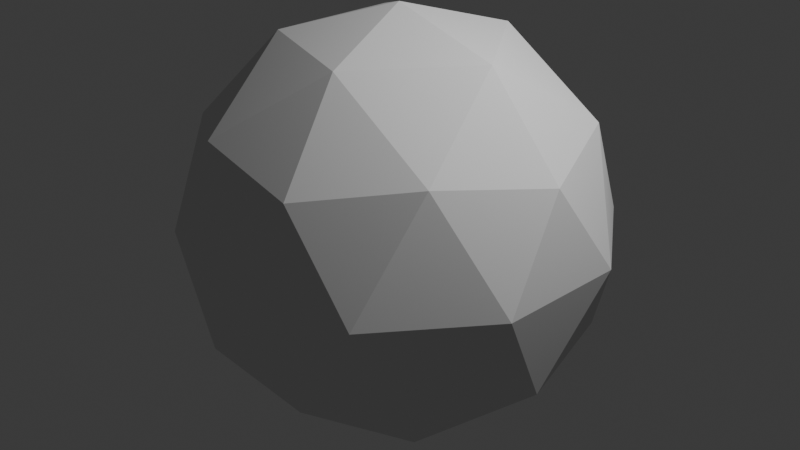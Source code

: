 # Source: electric_hand_v1.blend  (saved by Blender 5.1.30; exported with 4.5.12 LTS)
import bpy
from mathutils import Matrix  # noqa: F401  (used for matrix-valued properties, if any)

bpy.ops.wm.read_factory_settings(use_empty=True)
scene = bpy.context.scene
scene.name = 'Scene'

# ---- collections
col_collection = bpy.data.collections.new('Collection'); scene.collection.children.link(col_collection)

# ---- materials (node trees are filled in below, after node groups)
mat_material = bpy.data.materials.new('Material')
mat_material.alpha_threshold = 0.0
mat_material.use_backface_culling_lightprobe_volume = False
mat_material.roughness = 0.5
mat_material.line_color = (0.0, 0.0, 0.0, 1.0)

# ---- material node trees
mat_material.use_nodes = True; mat_material.node_tree.nodes.clear()
_N = mat_material.node_tree.nodes; _L = mat_material.node_tree.links
n0 = _N.new('ShaderNodeOutputMaterial'); n0.name = 'Material Output'; n0.location = (200, 100)
n1 = _N.new('ShaderNodeBsdfPrincipled'); n1.name = 'Principled BSDF'; n1.location = (-200, 100)
n1.inputs[10].default_value = 0.005
_L.new(n1.outputs[0], n0.inputs[0])
n0.is_active_output = True

# ---- world
world_world = bpy.data.worlds.new('World'); scene.world = world_world
world_world.use_nodes = True; world_world.node_tree.nodes.clear()
_N = world_world.node_tree.nodes; _L = world_world.node_tree.links
n0 = _N.new('ShaderNodeOutputWorld'); n0.name = 'World Output'; n0.location = (200, 100)
n1 = _N.new('ShaderNodeBackground'); n1.name = 'Background'; n1.location = (-200, 100)
n1.inputs[0].default_value = (0.05088, 0.05088, 0.05088, 1.0)
_L.new(n1.outputs[0], n0.inputs[0])
n0.is_active_output = True
world_world.color = (0.05088, 0.05088, 0.05088)
world_world.sun_shadow_jitter_overblur = 0.0

# ---- cameras
cam_camera = bpy.data.cameras.new('Camera')
cam_camera.clip_end = 100.0
cam_camera.ortho_scale = 7.314

# ---- lights
light_light = bpy.data.lights.new('Light', 'POINT')
light_light.energy = 1000.0
light_light.shadow_soft_size = 0.1

# ---- meshes
me_cube = bpy.data.meshes.new('Cube')
me_cube.from_pydata([(1.0, 1.0, 1.0), (1.0, 1.0, -1.0), (1.0, -1.0, 1.0), (1.0, -1.0, -1.0), (-1.0, 1.0, 1.0), (-1.0, 1.0, -1.0), (-1.0, -1.0, 1.0), (-1.0, -1.0, -1.0)], [], [(0, 4, 6, 2), (3, 2, 6, 7), (7, 6, 4, 5), (5, 1, 3, 7), (1, 0, 2, 3), (5, 4, 0, 1)])
_uv = me_cube.uv_layers.new(name='UVMap')
_uv.uv.foreach_set('vector', [0.625, 0.5, 0.875, 0.5, 0.875, 0.75, 0.625, 0.75, 0.375, 0.75, 0.625, 0.75, 0.625, 1.0, 0.375, 1.0, 0.375, 0.0, 0.625, 0.0, 0.625, 0.25, 0.375, 0.25, 0.125, 0.5, 0.375, 0.5, 0.375, 0.75, 0.125, 0.75, 0.375, 0.5, 0.625, 0.5, 0.625, 0.75, 0.375, 0.75, 0.375, 0.25, 0.625, 0.25, 0.625, 0.5, 0.375, 0.5])
me_cube.materials.append(mat_material)
me_cube.use_mirror_vertex_groups = False
me_cube.update()
me_icosphere = bpy.data.meshes.new('Icosphere')
me_icosphere.from_pydata([(0.0, 0.0, -1.0), (0.7236, -0.5257, -0.4472), (-0.2764, -0.8506, -0.4472), (-0.8944, 0.0, -0.4472), (-0.2764, 0.8506, -0.4472), (0.7236, 0.5257, -0.4472), (0.2764, -0.8506, 0.4472), (-0.7236, -0.5257, 0.4472), (-0.7236, 0.5257, 0.4472), (0.2764, 0.8506, 0.4472), (0.8944, 0.0, 0.4472), (0.0, 0.0, 1.0), (-0.1625, -0.5, -0.8507), (0.4253, -0.309, -0.8507), (0.2629, -0.809, -0.5257), (0.8506, 0.0, -0.5257), (0.4253, 0.309, -0.8507), (-0.5257, 0.0, -0.8507), (-0.6882, -0.5, -0.5257), (-0.1625, 0.5, -0.8507), (-0.6882, 0.5, -0.5257), (0.2629, 0.809, -0.5257), (0.9511, -0.309, 0.0), (0.9511, 0.309, 0.0), (0.0, -1.0, 0.0), (0.5878, -0.809, 0.0), (-0.9511, -0.309, 0.0), (-0.5878, -0.809, 0.0), (-0.5878, 0.809, 0.0), (-0.9511, 0.309, 0.0), (0.5878, 0.809, 0.0), (0.0, 1.0, 0.0), (0.6882, -0.5, 0.5257), (-0.2629, -0.809, 0.5257), (-0.8506, 0.0, 0.5257), (-0.2629, 0.809, 0.5257), (0.6882, 0.5, 0.5257), (0.1625, -0.5, 0.8507), (0.5257, 0.0, 0.8507), (-0.4253, -0.309, 0.8507), (-0.4253, 0.309, 0.8507), (0.1625, 0.5, 0.8507)], [], [(0, 13, 12), (1, 13, 15), (0, 12, 17), (0, 17, 19), (0, 19, 16), (1, 15, 22), (2, 14, 24), (3, 18, 26), (4, 20, 28), (5, 21, 30), (1, 22, 25), (2, 24, 27), (3, 26, 29), (4, 28, 31), (5, 30, 23), (6, 32, 37), (7, 33, 39), (8, 34, 40), (9, 35, 41), (10, 36, 38), (38, 41, 11), (38, 36, 41), (36, 9, 41), (41, 40, 11), (41, 35, 40), (35, 8, 40), (40, 39, 11), (40, 34, 39), (34, 7, 39), (39, 37, 11), (39, 33, 37), (33, 6, 37), (37, 38, 11), (37, 32, 38), (32, 10, 38), (23, 36, 10), (23, 30, 36), (30, 9, 36), (31, 35, 9), (31, 28, 35), (28, 8, 35), (29, 34, 8), (29, 26, 34), (26, 7, 34), (27, 33, 7), (27, 24, 33), (24, 6, 33), (25, 32, 6), (25, 22, 32), (22, 10, 32), (30, 31, 9), (30, 21, 31), (21, 4, 31), (28, 29, 8), (28, 20, 29), (20, 3, 29), (26, 27, 7), (26, 18, 27), (18, 2, 27), (24, 25, 6), (24, 14, 25), (14, 1, 25), (22, 23, 10), (22, 15, 23), (15, 5, 23), (16, 21, 5), (16, 19, 21), (19, 4, 21), (19, 20, 4), (19, 17, 20), (17, 3, 20), (17, 18, 3), (17, 12, 18), (12, 2, 18), (15, 16, 5), (15, 13, 16), (13, 0, 16), (12, 14, 2), (12, 13, 14), (13, 1, 14)])
_uv = me_icosphere.uv_layers.new(name='UVMap')
_uv.uv.foreach_set('vector', [0.1818, 0.0, 0.2273, 0.07873, 0.1364, 0.07873, 0.2727, 0.1575, 0.3182, 0.07873, 0.3636, 0.1575, 0.9091, 0.0, 0.9545, 0.07873, 0.8636, 0.07873, 0.7273, 0.0, 0.7727, 0.07873, 0.6818, 0.07873, 0.5455, 0.0, 0.5909, 0.07873, 0.5, 0.07873, 0.2727, 0.1575, 0.3636, 0.1575, 0.3182, 0.2362, 0.09091, 0.1575, 0.1818, 0.1575, 0.1364, 0.2362, 0.8182, 0.1575, 0.9091, 0.1575, 0.8636, 0.2362, 0.6364, 0.1575, 0.7273, 0.1575, 0.6818, 0.2362, 0.4545, 0.1575, 0.5455, 0.1575, 0.5, 0.2362, 0.2727, 0.1575, 0.3182, 0.2362, 0.2273, 0.2362, 0.09091, 0.1575, 0.1364, 0.2362, 0.04546, 0.2362, 0.8182, 0.1575, 0.8636, 0.2362, 0.7727, 0.2362, 0.6364, 0.1575, 0.6818, 0.2362, 0.5909, 0.2362, 0.4545, 0.1575, 0.5, 0.2362, 0.4091, 0.2362, 0.1818, 0.3149, 0.2727, 0.3149, 0.2273, 0.3937, 0.0, 0.3149, 0.09091, 0.3149, 0.04546, 0.3937, 0.7273, 0.3149, 0.8182, 0.3149, 0.7727, 0.3937, 0.5455, 0.3149, 0.6364, 0.3149, 0.5909, 0.3937, 0.3636, 0.3149, 0.4545, 0.3149, 0.4091, 0.3937, 0.4091, 0.3937, 0.5, 0.3937, 0.4545, 0.4724, 0.4091, 0.3937, 0.4545, 0.3149, 0.5, 0.3937, 0.4545, 0.3149, 0.5455, 0.3149, 0.5, 0.3937, 0.5909, 0.3937, 0.6818, 0.3937, 0.6364, 0.4724, 0.5909, 0.3937, 0.6364, 0.3149, 0.6818, 0.3937, 0.6364, 0.3149, 0.7273, 0.3149, 0.6818, 0.3937, 0.7727, 0.3937, 0.8636, 0.3937, 0.8182, 0.4724, 0.7727, 0.3937, 0.8182, 0.3149, 0.8636, 0.3937, 0.8182, 0.3149, 0.9091, 0.3149, 0.8636, 0.3937, 0.04546, 0.3937, 0.1364, 0.3937, 0.09091, 0.4724, 0.04546, 0.3937, 0.09091, 0.3149, 0.1364, 0.3937, 0.09091, 0.3149, 0.1818, 0.3149, 0.1364, 0.3937, 0.2273, 0.3937, 0.3182, 0.3937, 0.2727, 0.4724, 0.2273, 0.3937, 0.2727, 0.3149, 0.3182, 0.3937, 0.2727, 0.3149, 0.3636, 0.3149, 0.3182, 0.3937, 0.4091, 0.2362, 0.4545, 0.3149, 0.3636, 0.3149, 0.4091, 0.2362, 0.5, 0.2362, 0.4545, 0.3149, 0.5, 0.2362, 0.5455, 0.3149, 0.4545, 0.3149, 0.5909, 0.2362, 0.6364, 0.3149, 0.5455, 0.3149, 0.5909, 0.2362, 0.6818, 0.2362, 0.6364, 0.3149, 0.6818, 0.2362, 0.7273, 0.3149, 0.6364, 0.3149, 0.7727, 0.2362, 0.8182, 0.3149, 0.7273, 0.3149, 0.7727, 0.2362, 0.8636, 0.2362, 0.8182, 0.3149, 0.8636, 0.2362, 0.9091, 0.3149, 0.8182, 0.3149, 0.04546, 0.2362, 0.09091, 0.3149, 0.0, 0.3149, 0.04546, 0.2362, 0.1364, 0.2362, 0.09091, 0.3149, 0.1364, 0.2362, 0.1818, 0.3149, 0.09091, 0.3149, 0.2273, 0.2362, 0.2727, 0.3149, 0.1818, 0.3149, 0.2273, 0.2362, 0.3182, 0.2362, 0.2727, 0.3149, 0.3182, 0.2362, 0.3636, 0.3149, 0.2727, 0.3149, 0.5, 0.2362, 0.5909, 0.2362, 0.5455, 0.3149, 0.5, 0.2362, 0.5455, 0.1575, 0.5909, 0.2362, 0.5455, 0.1575, 0.6364, 0.1575, 0.5909, 0.2362, 0.6818, 0.2362, 0.7727, 0.2362, 0.7273, 0.3149, 0.6818, 0.2362, 0.7273, 0.1575, 0.7727, 0.2362, 0.7273, 0.1575, 0.8182, 0.1575, 0.7727, 0.2362, 0.8636, 0.2362, 0.9545, 0.2362, 0.9091, 0.3149, 0.8636, 0.2362, 0.9091, 0.1575, 0.9545, 0.2362, 0.9091, 0.1575, 1.0, 0.1575, 0.9545, 0.2362, 0.1364, 0.2362, 0.2273, 0.2362, 0.1818, 0.3149, 0.1364, 0.2362, 0.1818, 0.1575, 0.2273, 0.2362, 0.1818, 0.1575, 0.2727, 0.1575, 0.2273, 0.2362, 0.3182, 0.2362, 0.4091, 0.2362, 0.3636, 0.3149, 0.3182, 0.2362, 0.3636, 0.1575, 0.4091, 0.2362, 0.3636, 0.1575, 0.4545, 0.1575, 0.4091, 0.2362, 0.5, 0.07873, 0.5455, 0.1575, 0.4545, 0.1575, 0.5, 0.07873, 0.5909, 0.07873, 0.5455, 0.1575, 0.5909, 0.07873, 0.6364, 0.1575, 0.5455, 0.1575, 0.6818, 0.07873, 0.7273, 0.1575, 0.6364, 0.1575, 0.6818, 0.07873, 0.7727, 0.07873, 0.7273, 0.1575, 0.7727, 0.07873, 0.8182, 0.1575, 0.7273, 0.1575, 0.8636, 0.07873, 0.9091, 0.1575, 0.8182, 0.1575, 0.8636, 0.07873, 0.9545, 0.07873, 0.9091, 0.1575, 0.9545, 0.07873, 1.0, 0.1575, 0.9091, 0.1575, 0.3636, 0.1575, 0.4091, 0.07873, 0.4545, 0.1575, 0.3636, 0.1575, 0.3182, 0.07873, 0.4091, 0.07873, 0.3182, 0.07873, 0.3636, 0.0, 0.4091, 0.07873, 0.1364, 0.07873, 0.1818, 0.1575, 0.09091, 0.1575, 0.1364, 0.07873, 0.2273, 0.07873, 0.1818, 0.1575, 0.2273, 0.07873, 0.2727, 0.1575, 0.1818, 0.1575])
me_icosphere.update()

# ---- objects
ob_cube = bpy.data.objects.new('Cube', me_cube)
ob_light = bpy.data.objects.new('Light', light_light)
ob_camera = bpy.data.objects.new('Camera', cam_camera)
ob_icosphere = bpy.data.objects.new('Icosphere', me_icosphere)

# ---- transforms, parenting, visibility, modifiers, constraints
ob_cube.location = (0.0, 0.0, 0.0)
ob_cube.lock_rotations_4d = False
ob_cube.empty_display_type = 'ARROWS'
ob_cube.lineart.crease_threshold = 0.0
ob_light.location = (4.076, 1.005, 5.904)
ob_light.rotation_euler = (0.6503, 0.05522, 1.866)
ob_light.lock_rotations_4d = False
ob_light.empty_display_type = 'ARROWS'
ob_light.color = (0.0, 0.0, 0.0, 0.0)
ob_light.lineart.crease_threshold = 0.0
ob_camera.location = (7.359, -6.926, 4.958)
ob_camera.rotation_euler = (1.109, 0.0, 0.8149)
ob_camera.lock_rotations_4d = False
ob_camera.empty_display_type = 'ARROWS'
ob_camera.color = (0.0, 0.0, 0.0, 0.0)
ob_camera.display_type = 'WIRE'
ob_camera.lineart.crease_threshold = 0.0
ob_icosphere.location = (0.0, 0.0, 0.0)
ob_icosphere.scale = (2.24, 2.24, 2.24)

# ---- collection membership
col_collection.objects.link(ob_cube)
col_collection.objects.link(ob_light)
col_collection.objects.link(ob_camera)
col_collection.objects.link(ob_icosphere)

# ---- scene / render settings (as saved in the file)
scene.camera = ob_camera
scene.frame_start = 1; scene.frame_end = 250; scene.frame_set(1)
scene.render.engine = 'BLENDER_EEVEE_NEXT'
scene.render.bake_bias = 0.0
scene.render.bake_samples = 0
scene.render.compositor_device = 'GPU'
scene.eevee.use_volume_custom_range = False
scene.eevee.fast_gi_thickness_near = 0.1
scene.eevee.fast_gi_thickness_far = 0.0
scene.eevee.ray_tracing_options.screen_trace_thickness = 0.1
bpy.context.view_layer.update()
